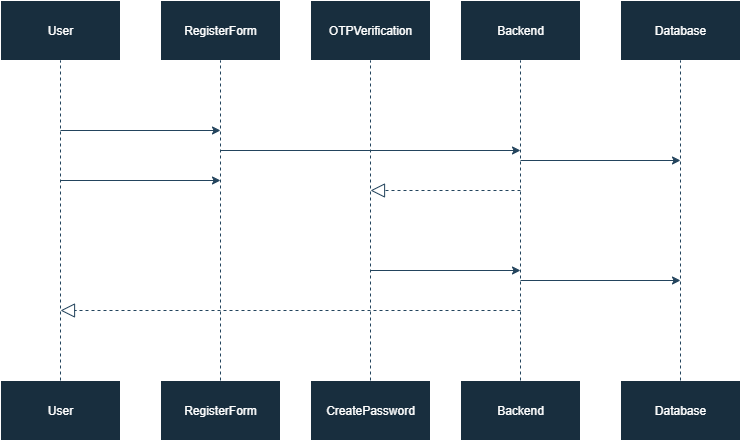

The diagram above was exported from draw.io. Its source (the exported page's mxGraphModel, read from the mxfile embedded in the PNG):
<mxGraphModel dx="868" dy="522" grid="1" gridSize="10" guides="1" tooltips="1" connect="1" arrows="1" fold="1" page="1" pageScale="1" pageWidth="850" pageHeight="1100" background="none" math="0" shadow="0">
  <root>
    <mxCell id="0" />
    <mxCell id="1" parent="0" />
    <mxCell id="OyfochaLDOV4w1NleNtQ-1" value="" style="rounded=0;whiteSpace=wrap;html=1;labelBackgroundColor=none;fillColor=#182E3E;strokeColor=#FFFFFF;fontColor=#FFFFFF;" vertex="1" parent="1">
      <mxGeometry x="50" y="30" width="120" height="60" as="geometry" />
    </mxCell>
    <mxCell id="OyfochaLDOV4w1NleNtQ-2" value="" style="rounded=0;whiteSpace=wrap;html=1;labelBackgroundColor=none;fillColor=#182E3E;strokeColor=#FFFFFF;fontColor=#FFFFFF;" vertex="1" parent="1">
      <mxGeometry x="50" y="410" width="120" height="60" as="geometry" />
    </mxCell>
    <mxCell id="OyfochaLDOV4w1NleNtQ-4" value="" style="endArrow=none;dashed=1;html=1;rounded=0;entryX=0.5;entryY=1;entryDx=0;entryDy=0;exitX=0.5;exitY=0;exitDx=0;exitDy=0;labelBackgroundColor=none;strokeColor=#23445D;fontColor=default;" edge="1" parent="1" source="OyfochaLDOV4w1NleNtQ-2" target="OyfochaLDOV4w1NleNtQ-1">
      <mxGeometry width="50" height="50" relative="1" as="geometry">
        <mxPoint x="400" y="350" as="sourcePoint" />
        <mxPoint x="450" y="300" as="targetPoint" />
      </mxGeometry>
    </mxCell>
    <mxCell id="OyfochaLDOV4w1NleNtQ-5" value="" style="rounded=0;whiteSpace=wrap;html=1;labelBackgroundColor=none;fillColor=#182E3E;strokeColor=#FFFFFF;fontColor=#FFFFFF;" vertex="1" parent="1">
      <mxGeometry x="210" y="30" width="120" height="60" as="geometry" />
    </mxCell>
    <mxCell id="OyfochaLDOV4w1NleNtQ-6" value="" style="rounded=0;whiteSpace=wrap;html=1;labelBackgroundColor=none;fillColor=#182E3E;strokeColor=#FFFFFF;fontColor=#FFFFFF;" vertex="1" parent="1">
      <mxGeometry x="210" y="410" width="120" height="60" as="geometry" />
    </mxCell>
    <mxCell id="OyfochaLDOV4w1NleNtQ-8" value="" style="rounded=0;whiteSpace=wrap;html=1;labelBackgroundColor=none;fillColor=#182E3E;strokeColor=#FFFFFF;fontColor=#FFFFFF;" vertex="1" parent="1">
      <mxGeometry x="360" y="30" width="120" height="60" as="geometry" />
    </mxCell>
    <mxCell id="OyfochaLDOV4w1NleNtQ-9" value="" style="rounded=0;whiteSpace=wrap;html=1;labelBackgroundColor=none;fillColor=#182E3E;strokeColor=#FFFFFF;fontColor=#FFFFFF;" vertex="1" parent="1">
      <mxGeometry x="360" y="410" width="120" height="60" as="geometry" />
    </mxCell>
    <mxCell id="OyfochaLDOV4w1NleNtQ-11" value="" style="rounded=0;whiteSpace=wrap;html=1;labelBackgroundColor=none;fillColor=#182E3E;strokeColor=#FFFFFF;fontColor=#FFFFFF;" vertex="1" parent="1">
      <mxGeometry x="510" y="30" width="120" height="60" as="geometry" />
    </mxCell>
    <mxCell id="OyfochaLDOV4w1NleNtQ-12" value="" style="rounded=0;whiteSpace=wrap;html=1;labelBackgroundColor=none;fillColor=#182E3E;strokeColor=#FFFFFF;fontColor=#FFFFFF;" vertex="1" parent="1">
      <mxGeometry x="510" y="410" width="120" height="60" as="geometry" />
    </mxCell>
    <mxCell id="OyfochaLDOV4w1NleNtQ-14" value="" style="rounded=0;whiteSpace=wrap;html=1;labelBackgroundColor=none;fillColor=#182E3E;strokeColor=#FFFFFF;fontColor=#FFFFFF;" vertex="1" parent="1">
      <mxGeometry x="670" y="30" width="120" height="60" as="geometry" />
    </mxCell>
    <mxCell id="OyfochaLDOV4w1NleNtQ-15" value="" style="rounded=0;whiteSpace=wrap;html=1;labelBackgroundColor=none;fillColor=#182E3E;strokeColor=#FFFFFF;fontColor=#FFFFFF;" vertex="1" parent="1">
      <mxGeometry x="670" y="410" width="120" height="60" as="geometry" />
    </mxCell>
    <mxCell id="OyfochaLDOV4w1NleNtQ-17" value="" style="endArrow=none;dashed=1;html=1;rounded=0;entryX=0.5;entryY=1;entryDx=0;entryDy=0;exitX=0.5;exitY=0;exitDx=0;exitDy=0;labelBackgroundColor=none;strokeColor=#23445D;fontColor=default;" edge="1" parent="1" source="OyfochaLDOV4w1NleNtQ-6" target="OyfochaLDOV4w1NleNtQ-5">
      <mxGeometry width="50" height="50" relative="1" as="geometry">
        <mxPoint x="270" y="400" as="sourcePoint" />
        <mxPoint x="260" y="90" as="targetPoint" />
      </mxGeometry>
    </mxCell>
    <mxCell id="OyfochaLDOV4w1NleNtQ-20" value="" style="endArrow=none;dashed=1;html=1;rounded=0;entryX=0.5;entryY=1;entryDx=0;entryDy=0;exitX=0.5;exitY=0;exitDx=0;exitDy=0;labelBackgroundColor=none;strokeColor=#23445D;fontColor=default;" edge="1" parent="1" source="OyfochaLDOV4w1NleNtQ-9" target="OyfochaLDOV4w1NleNtQ-8">
      <mxGeometry width="50" height="50" relative="1" as="geometry">
        <mxPoint x="410" y="580" as="sourcePoint" />
        <mxPoint x="410" y="260" as="targetPoint" />
      </mxGeometry>
    </mxCell>
    <mxCell id="OyfochaLDOV4w1NleNtQ-21" value="" style="endArrow=none;dashed=1;html=1;rounded=0;entryX=0.5;entryY=1;entryDx=0;entryDy=0;exitX=0.5;exitY=0;exitDx=0;exitDy=0;labelBackgroundColor=none;strokeColor=#23445D;fontColor=default;" edge="1" parent="1" source="OyfochaLDOV4w1NleNtQ-12" target="OyfochaLDOV4w1NleNtQ-11">
      <mxGeometry width="50" height="50" relative="1" as="geometry">
        <mxPoint x="600" y="590" as="sourcePoint" />
        <mxPoint x="600" y="270" as="targetPoint" />
      </mxGeometry>
    </mxCell>
    <mxCell id="OyfochaLDOV4w1NleNtQ-22" value="" style="endArrow=none;dashed=1;html=1;rounded=0;entryX=0.5;entryY=1;entryDx=0;entryDy=0;exitX=0.5;exitY=0;exitDx=0;exitDy=0;labelBackgroundColor=none;strokeColor=#23445D;fontColor=default;" edge="1" parent="1" source="OyfochaLDOV4w1NleNtQ-15" target="OyfochaLDOV4w1NleNtQ-14">
      <mxGeometry width="50" height="50" relative="1" as="geometry">
        <mxPoint x="680" y="580" as="sourcePoint" />
        <mxPoint x="680" y="260" as="targetPoint" />
      </mxGeometry>
    </mxCell>
    <mxCell id="OyfochaLDOV4w1NleNtQ-23" value="User" style="text;html=1;align=center;verticalAlign=middle;whiteSpace=wrap;rounded=0;labelBackgroundColor=none;fontColor=#FFFFFF;" vertex="1" parent="1">
      <mxGeometry x="80" y="45" width="60" height="30" as="geometry" />
    </mxCell>
    <mxCell id="OyfochaLDOV4w1NleNtQ-24" value="RegisterForm" style="text;html=1;align=center;verticalAlign=middle;whiteSpace=wrap;rounded=0;labelBackgroundColor=none;fontColor=#FFFFFF;" vertex="1" parent="1">
      <mxGeometry x="240" y="45" width="60" height="30" as="geometry" />
    </mxCell>
    <mxCell id="OyfochaLDOV4w1NleNtQ-25" value="OTPVerification" style="text;html=1;align=center;verticalAlign=middle;whiteSpace=wrap;rounded=0;labelBackgroundColor=none;fontColor=#FFFFFF;" vertex="1" parent="1">
      <mxGeometry x="390" y="45" width="60" height="30" as="geometry" />
    </mxCell>
    <mxCell id="OyfochaLDOV4w1NleNtQ-26" value="Backend" style="text;html=1;align=center;verticalAlign=middle;whiteSpace=wrap;rounded=0;labelBackgroundColor=none;fontColor=#FFFFFF;" vertex="1" parent="1">
      <mxGeometry x="540" y="45" width="60" height="30" as="geometry" />
    </mxCell>
    <mxCell id="OyfochaLDOV4w1NleNtQ-27" value="Database" style="text;html=1;align=center;verticalAlign=middle;whiteSpace=wrap;rounded=0;labelBackgroundColor=none;fontColor=#FFFFFF;" vertex="1" parent="1">
      <mxGeometry x="700" y="45" width="60" height="30" as="geometry" />
    </mxCell>
    <mxCell id="OyfochaLDOV4w1NleNtQ-28" value="User" style="text;html=1;align=center;verticalAlign=middle;whiteSpace=wrap;rounded=0;labelBackgroundColor=none;fontColor=#FFFFFF;" vertex="1" parent="1">
      <mxGeometry x="80" y="425" width="60" height="30" as="geometry" />
    </mxCell>
    <mxCell id="OyfochaLDOV4w1NleNtQ-29" value="RegisterForm" style="text;html=1;align=center;verticalAlign=middle;whiteSpace=wrap;rounded=0;labelBackgroundColor=none;fontColor=#FFFFFF;" vertex="1" parent="1">
      <mxGeometry x="240" y="425" width="60" height="30" as="geometry" />
    </mxCell>
    <mxCell id="OyfochaLDOV4w1NleNtQ-30" value="CreatePassword" style="text;html=1;align=center;verticalAlign=middle;whiteSpace=wrap;rounded=0;labelBackgroundColor=none;fontColor=#FFFFFF;" vertex="1" parent="1">
      <mxGeometry x="390" y="425" width="60" height="30" as="geometry" />
    </mxCell>
    <mxCell id="OyfochaLDOV4w1NleNtQ-31" value="Backend" style="text;html=1;align=center;verticalAlign=middle;whiteSpace=wrap;rounded=0;labelBackgroundColor=none;fontColor=#FFFFFF;" vertex="1" parent="1">
      <mxGeometry x="540" y="425" width="60" height="30" as="geometry" />
    </mxCell>
    <mxCell id="OyfochaLDOV4w1NleNtQ-32" value="Database" style="text;html=1;align=center;verticalAlign=middle;whiteSpace=wrap;rounded=0;labelBackgroundColor=none;fontColor=#FFFFFF;" vertex="1" parent="1">
      <mxGeometry x="700" y="425" width="60" height="30" as="geometry" />
    </mxCell>
    <mxCell id="OyfochaLDOV4w1NleNtQ-33" value="" style="endArrow=classic;html=1;rounded=0;labelBackgroundColor=none;strokeColor=#23445D;fontColor=default;" edge="1" parent="1">
      <mxGeometry width="50" height="50" relative="1" as="geometry">
        <mxPoint x="110" y="160" as="sourcePoint" />
        <mxPoint x="270" y="160" as="targetPoint" />
      </mxGeometry>
    </mxCell>
    <mxCell id="OyfochaLDOV4w1NleNtQ-34" value="Enters name,email" style="text;html=1;align=center;verticalAlign=middle;whiteSpace=wrap;rounded=0;labelBackgroundColor=none;fontColor=#FFFFFF;" vertex="1" parent="1">
      <mxGeometry x="160" y="120" width="60" height="30" as="geometry" />
    </mxCell>
    <mxCell id="OyfochaLDOV4w1NleNtQ-35" value="" style="endArrow=classic;html=1;rounded=0;labelBackgroundColor=none;strokeColor=#23445D;fontColor=default;" edge="1" parent="1">
      <mxGeometry width="50" height="50" relative="1" as="geometry">
        <mxPoint x="270" y="180" as="sourcePoint" />
        <mxPoint x="570" y="180" as="targetPoint" />
      </mxGeometry>
    </mxCell>
    <mxCell id="OyfochaLDOV4w1NleNtQ-37" value="POST&lt;div&gt;/register&lt;/div&gt;" style="text;html=1;align=center;verticalAlign=middle;whiteSpace=wrap;rounded=0;labelBackgroundColor=none;fontColor=#FFFFFF;" vertex="1" parent="1">
      <mxGeometry x="310" y="140" width="60" height="30" as="geometry" />
    </mxCell>
    <mxCell id="OyfochaLDOV4w1NleNtQ-38" value="" style="endArrow=classic;html=1;rounded=0;labelBackgroundColor=none;strokeColor=#23445D;fontColor=default;" edge="1" parent="1">
      <mxGeometry width="50" height="50" relative="1" as="geometry">
        <mxPoint x="570" y="190" as="sourcePoint" />
        <mxPoint x="730" y="190" as="targetPoint" />
      </mxGeometry>
    </mxCell>
    <mxCell id="OyfochaLDOV4w1NleNtQ-39" value="Generate and verify-otp" style="text;html=1;align=center;verticalAlign=middle;whiteSpace=wrap;rounded=0;labelBackgroundColor=none;fontColor=#FFFFFF;" vertex="1" parent="1">
      <mxGeometry x="620" y="150" width="60" height="30" as="geometry" />
    </mxCell>
    <mxCell id="OyfochaLDOV4w1NleNtQ-40" value="" style="endArrow=classic;html=1;rounded=0;labelBackgroundColor=none;strokeColor=#23445D;fontColor=default;" edge="1" parent="1">
      <mxGeometry width="50" height="50" relative="1" as="geometry">
        <mxPoint x="110" y="210" as="sourcePoint" />
        <mxPoint x="270" y="210" as="targetPoint" />
      </mxGeometry>
    </mxCell>
    <mxCell id="OyfochaLDOV4w1NleNtQ-41" value="enters OTP" style="text;html=1;align=center;verticalAlign=middle;whiteSpace=wrap;rounded=0;labelBackgroundColor=none;fontColor=#FFFFFF;" vertex="1" parent="1">
      <mxGeometry x="160" y="210" width="60" height="30" as="geometry" />
    </mxCell>
    <mxCell id="OyfochaLDOV4w1NleNtQ-44" value="" style="endArrow=classic;html=1;rounded=0;labelBackgroundColor=none;strokeColor=#23445D;fontColor=default;" edge="1" parent="1">
      <mxGeometry width="50" height="50" relative="1" as="geometry">
        <mxPoint x="420" y="300" as="sourcePoint" />
        <mxPoint x="570" y="300" as="targetPoint" />
      </mxGeometry>
    </mxCell>
    <mxCell id="OyfochaLDOV4w1NleNtQ-45" value="POST&lt;div&gt;/set-password&lt;/div&gt;" style="text;html=1;align=center;verticalAlign=middle;whiteSpace=wrap;rounded=0;labelBackgroundColor=none;fontColor=#FFFFFF;" vertex="1" parent="1">
      <mxGeometry x="420" y="260" width="60" height="30" as="geometry" />
    </mxCell>
    <mxCell id="OyfochaLDOV4w1NleNtQ-46" value="" style="endArrow=classic;html=1;rounded=0;labelBackgroundColor=none;strokeColor=#23445D;fontColor=default;" edge="1" parent="1">
      <mxGeometry width="50" height="50" relative="1" as="geometry">
        <mxPoint x="570" y="310" as="sourcePoint" />
        <mxPoint x="730" y="310" as="targetPoint" />
      </mxGeometry>
    </mxCell>
    <mxCell id="OyfochaLDOV4w1NleNtQ-47" value="Hash password" style="text;html=1;align=center;verticalAlign=middle;whiteSpace=wrap;rounded=0;labelBackgroundColor=none;fontColor=#FFFFFF;" vertex="1" parent="1">
      <mxGeometry x="620" y="280" width="60" height="30" as="geometry" />
    </mxCell>
    <mxCell id="OyfochaLDOV4w1NleNtQ-48" value="" style="endArrow=block;dashed=1;endFill=0;endSize=12;html=1;rounded=0;labelBackgroundColor=none;strokeColor=#23445D;fontColor=default;" edge="1" parent="1">
      <mxGeometry width="160" relative="1" as="geometry">
        <mxPoint x="570" y="340" as="sourcePoint" />
        <mxPoint x="110" y="340" as="targetPoint" />
      </mxGeometry>
    </mxCell>
    <mxCell id="OyfochaLDOV4w1NleNtQ-49" value="return success" style="text;html=1;align=center;verticalAlign=middle;whiteSpace=wrap;rounded=0;labelBackgroundColor=none;fontColor=#FFFFFF;" vertex="1" parent="1">
      <mxGeometry x="470" y="310" width="60" height="30" as="geometry" />
    </mxCell>
    <mxCell id="OyfochaLDOV4w1NleNtQ-51" value="" style="endArrow=block;dashed=1;endFill=0;endSize=12;html=1;rounded=0;labelBackgroundColor=none;strokeColor=#23445D;fontColor=default;" edge="1" parent="1">
      <mxGeometry width="160" relative="1" as="geometry">
        <mxPoint x="570" y="220" as="sourcePoint" />
        <mxPoint x="420" y="220" as="targetPoint" />
      </mxGeometry>
    </mxCell>
    <mxCell id="OyfochaLDOV4w1NleNtQ-52" value="returns verification status" style="text;html=1;align=center;verticalAlign=middle;whiteSpace=wrap;rounded=0;labelBackgroundColor=none;fontColor=#FFFFFF;" vertex="1" parent="1">
      <mxGeometry x="490" y="230" width="60" height="30" as="geometry" />
    </mxCell>
  </root>
</mxGraphModel>